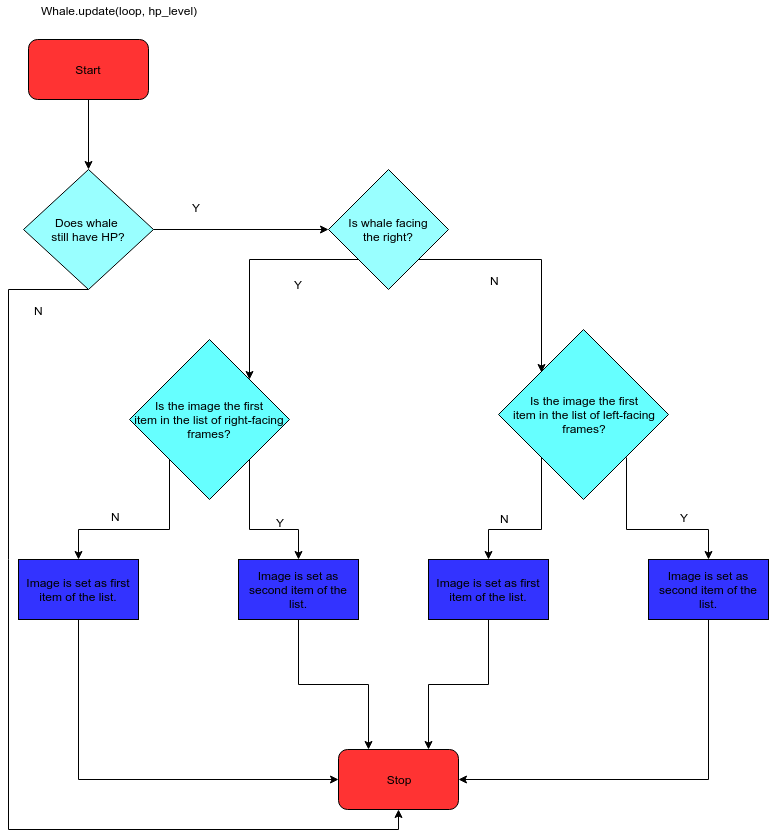

The diagram above was exported from draw.io. Its source (the exported page's mxGraphModel, read from the mxfile embedded in the PNG):
<mxGraphModel dx="1065" dy="479" grid="1" gridSize="10" guides="1" tooltips="1" connect="1" arrows="1" fold="1" page="1" pageScale="1" pageWidth="826" pageHeight="1169" background="#ffffff" math="0" shadow="0">
  <root>
    <mxCell id="0" />
    <mxCell id="1" parent="0" />
    <mxCell id="13" style="edgeStyle=orthogonalEdgeStyle;rounded=0;html=1;exitX=0.5;exitY=1;entryX=0.5;entryY=0;jettySize=auto;orthogonalLoop=1;fillColor=#99FFFF;" parent="1" source="2" target="3" edge="1">
      <mxGeometry relative="1" as="geometry" />
    </mxCell>
    <mxCell id="2" value="Start" style="rounded=1;whiteSpace=wrap;html=1;fillColor=#FF3333;" parent="1" vertex="1">
      <mxGeometry x="60" y="60" width="120" height="60" as="geometry" />
    </mxCell>
    <mxCell id="9" style="edgeStyle=orthogonalEdgeStyle;rounded=0;html=1;exitX=1;exitY=0.5;entryX=0;entryY=0.5;jettySize=auto;orthogonalLoop=1;fillColor=#99FFFF;" parent="1" source="3" target="6" edge="1">
      <mxGeometry relative="1" as="geometry" />
    </mxCell>
    <mxCell id="36" style="edgeStyle=orthogonalEdgeStyle;rounded=0;html=1;exitX=0.5;exitY=1;entryX=0.5;entryY=1;jettySize=auto;orthogonalLoop=1;fillColor=#99FFFF;" parent="1" source="3" target="18" edge="1">
      <mxGeometry relative="1" as="geometry">
        <Array as="points">
          <mxPoint x="40" y="310" />
          <mxPoint x="40" y="850" />
          <mxPoint x="430" y="850" />
        </Array>
      </mxGeometry>
    </mxCell>
    <mxCell id="3" value="Does whale&amp;nbsp;&lt;div&gt;still have HP?&lt;/div&gt;" style="rhombus;whiteSpace=wrap;html=1;fillColor=#99FFFF;" parent="1" vertex="1">
      <mxGeometry x="55" y="190" width="130" height="120" as="geometry" />
    </mxCell>
    <mxCell id="4" value="Whale.update(loop, hp_level)" style="text;html=1;resizable=0;points=[];autosize=1;align=left;verticalAlign=top;spacingTop=-4;" parent="1" vertex="1">
      <mxGeometry x="71" y="22" width="170" height="20" as="geometry" />
    </mxCell>
    <mxCell id="25" style="edgeStyle=orthogonalEdgeStyle;rounded=0;html=1;exitX=0;exitY=1;entryX=1;entryY=0;jettySize=auto;orthogonalLoop=1;fillColor=#99FFFF;" parent="1" source="6" target="15" edge="1">
      <mxGeometry relative="1" as="geometry" />
    </mxCell>
    <mxCell id="26" style="edgeStyle=orthogonalEdgeStyle;rounded=0;html=1;exitX=1;exitY=1;entryX=0;entryY=0;jettySize=auto;orthogonalLoop=1;fillColor=#99FFFF;" parent="1" source="6" target="17" edge="1">
      <mxGeometry relative="1" as="geometry" />
    </mxCell>
    <mxCell id="6" value="Is whale facing&lt;div&gt;the right?&lt;/div&gt;" style="rhombus;whiteSpace=wrap;html=1;fillColor=#99FFFF;" parent="1" vertex="1">
      <mxGeometry x="360" y="190" width="120" height="120" as="geometry" />
    </mxCell>
    <mxCell id="27" style="edgeStyle=orthogonalEdgeStyle;rounded=0;html=1;exitX=0;exitY=1;entryX=0.5;entryY=0;jettySize=auto;orthogonalLoop=1;fillColor=#99FFFF;" parent="1" source="15" target="19" edge="1">
      <mxGeometry relative="1" as="geometry" />
    </mxCell>
    <mxCell id="28" style="edgeStyle=orthogonalEdgeStyle;rounded=0;html=1;exitX=1;exitY=1;entryX=0.5;entryY=0;jettySize=auto;orthogonalLoop=1;fillColor=#99FFFF;" parent="1" source="15" target="20" edge="1">
      <mxGeometry relative="1" as="geometry" />
    </mxCell>
    <mxCell id="15" value="Is the image the first&lt;div&gt;item in the list of right-facing&lt;/div&gt;&lt;div&gt;frames?&lt;/div&gt;" style="rhombus;whiteSpace=wrap;html=1;fillColor=#66FFFF;" parent="1" vertex="1">
      <mxGeometry x="161" y="360" width="160" height="160" as="geometry" />
    </mxCell>
    <mxCell id="29" style="edgeStyle=orthogonalEdgeStyle;rounded=0;html=1;exitX=0;exitY=1;entryX=0.5;entryY=0;jettySize=auto;orthogonalLoop=1;fillColor=#99FFFF;" parent="1" source="17" target="23" edge="1">
      <mxGeometry relative="1" as="geometry" />
    </mxCell>
    <mxCell id="30" style="edgeStyle=orthogonalEdgeStyle;rounded=0;html=1;exitX=1;exitY=1;entryX=0.5;entryY=0;jettySize=auto;orthogonalLoop=1;fillColor=#99FFFF;" parent="1" source="17" target="24" edge="1">
      <mxGeometry relative="1" as="geometry" />
    </mxCell>
    <mxCell id="17" value="Is the image the first&lt;div&gt;item in the list of left-facing&lt;/div&gt;&lt;div&gt;frames?&lt;/div&gt;" style="rhombus;whiteSpace=wrap;html=1;fillColor=#66FFFF;" parent="1" vertex="1">
      <mxGeometry x="530" y="350" width="170" height="170" as="geometry" />
    </mxCell>
    <mxCell id="18" value="Stop" style="rounded=1;whiteSpace=wrap;html=1;fillColor=#FF3333;" parent="1" vertex="1">
      <mxGeometry x="370" y="770" width="120" height="60" as="geometry" />
    </mxCell>
    <mxCell id="31" style="edgeStyle=orthogonalEdgeStyle;rounded=0;html=1;exitX=0.5;exitY=1;entryX=0;entryY=0.5;jettySize=auto;orthogonalLoop=1;fillColor=#99FFFF;" parent="1" source="19" target="18" edge="1">
      <mxGeometry relative="1" as="geometry" />
    </mxCell>
    <mxCell id="19" value="Image is set as first item of the list." style="whiteSpace=wrap;html=1;fillColor=#3333FF;" parent="1" vertex="1">
      <mxGeometry x="50" y="580" width="120" height="60" as="geometry" />
    </mxCell>
    <mxCell id="32" style="edgeStyle=orthogonalEdgeStyle;rounded=0;html=1;exitX=0.5;exitY=1;entryX=0.25;entryY=0;jettySize=auto;orthogonalLoop=1;fillColor=#99FFFF;" parent="1" source="20" target="18" edge="1">
      <mxGeometry relative="1" as="geometry" />
    </mxCell>
    <mxCell id="20" value="Image is set as second item of the list." style="whiteSpace=wrap;html=1;fillColor=#3333FF;" parent="1" vertex="1">
      <mxGeometry x="270" y="580" width="120" height="60" as="geometry" />
    </mxCell>
    <mxCell id="33" style="edgeStyle=orthogonalEdgeStyle;rounded=0;html=1;exitX=0.5;exitY=1;entryX=0.75;entryY=0;jettySize=auto;orthogonalLoop=1;fillColor=#99FFFF;" parent="1" source="23" target="18" edge="1">
      <mxGeometry relative="1" as="geometry" />
    </mxCell>
    <mxCell id="23" value="Image is set as first item of the list." style="whiteSpace=wrap;html=1;fillColor=#3333FF;" parent="1" vertex="1">
      <mxGeometry x="460" y="580" width="120" height="60" as="geometry" />
    </mxCell>
    <mxCell id="34" style="edgeStyle=orthogonalEdgeStyle;rounded=0;html=1;exitX=0.5;exitY=1;entryX=1;entryY=0.5;jettySize=auto;orthogonalLoop=1;fillColor=#99FFFF;" parent="1" source="24" target="18" edge="1">
      <mxGeometry relative="1" as="geometry" />
    </mxCell>
    <mxCell id="24" value="Image is set as second item of the list." style="whiteSpace=wrap;html=1;fillColor=#3333FF;" parent="1" vertex="1">
      <mxGeometry x="680" y="580" width="120" height="60" as="geometry" />
    </mxCell>
    <mxCell id="35" value="Y" style="text;html=1;resizable=0;points=[];autosize=1;align=left;verticalAlign=top;spacingTop=-4;" parent="1" vertex="1">
      <mxGeometry x="222" y="219" width="20" height="20" as="geometry" />
    </mxCell>
    <mxCell id="37" value="N" style="text;html=1;resizable=0;points=[];autosize=1;align=left;verticalAlign=top;spacingTop=-4;" parent="1" vertex="1">
      <mxGeometry x="64" y="322" width="20" height="20" as="geometry" />
    </mxCell>
    <mxCell id="38" value="Y" style="text;html=1;resizable=0;points=[];autosize=1;align=left;verticalAlign=top;spacingTop=-4;" parent="1" vertex="1">
      <mxGeometry x="324" y="296" width="20" height="20" as="geometry" />
    </mxCell>
    <mxCell id="39" value="N" style="text;html=1;resizable=0;points=[];autosize=1;align=left;verticalAlign=top;spacingTop=-4;" parent="1" vertex="1">
      <mxGeometry x="520" y="292" width="20" height="20" as="geometry" />
    </mxCell>
    <mxCell id="40" value="N" style="text;html=1;resizable=0;points=[];autosize=1;align=left;verticalAlign=top;spacingTop=-4;" parent="1" vertex="1">
      <mxGeometry x="141" y="528" width="20" height="20" as="geometry" />
    </mxCell>
    <mxCell id="41" value="Y" style="text;html=1;resizable=0;points=[];autosize=1;align=left;verticalAlign=top;spacingTop=-4;" parent="1" vertex="1">
      <mxGeometry x="306" y="534" width="20" height="20" as="geometry" />
    </mxCell>
    <mxCell id="42" value="Y" style="text;html=1;resizable=0;points=[];autosize=1;align=left;verticalAlign=top;spacingTop=-4;" parent="1" vertex="1">
      <mxGeometry x="710" y="529" width="20" height="20" as="geometry" />
    </mxCell>
    <mxCell id="43" value="N" style="text;html=1;resizable=0;points=[];autosize=1;align=left;verticalAlign=top;spacingTop=-4;" parent="1" vertex="1">
      <mxGeometry x="530" y="530" width="20" height="20" as="geometry" />
    </mxCell>
  </root>
</mxGraphModel>